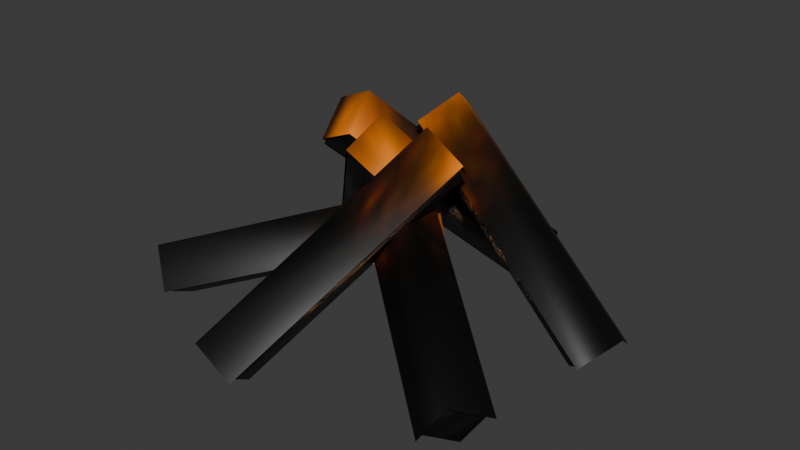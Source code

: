 # Source: reimported.blend  (saved by Blender 5.2.45; exported with 4.5.12 LTS)
import bpy
from mathutils import Matrix  # noqa: F401  (used for matrix-valued properties, if any)

bpy.ops.wm.read_factory_settings(use_empty=True)
scene = bpy.context.scene
scene.name = 'Bonfire01'

# ---- collections
col_collection = bpy.data.collections.new('Collection'); scene.collection.children.link(col_collection)

# ---- images (referenced by path relative to the original .blend; pixels are not part of the script)
import os
ASSET_DIR = os.environ.get("B2B_ASSET_DIR", "")  # directory of the original .blend (textures are referenced by path, not embedded)
HERE = os.path.dirname(os.path.abspath(__file__))  # packed textures are extracted next to this script under _unpacked/

def load_image(name, relpath, width, height, colorspace="sRGB"):
    """Load a texture the original file referenced (path relative to the .blend, or extracted next to this script)."""
    p = next((c for c in (os.path.join(HERE, relpath), os.path.join(ASSET_DIR, relpath)) if relpath and os.path.exists(c)), "")
    if p:
        img = bpy.data.images.load(p, check_existing=True)
        img.name = name
    else:  # same state as the original file: an image datablock whose file is absent (Cycles renders it pink)
        img = bpy.data.images.new(name, width, height)
        img.source = "FILE"
        img.filepath = "//" + (relpath or name)
    img.colorspace_settings.name = colorspace
    return img
img_fire_01_jpg = load_image('fire_01.jpg', '_unpacked/fire_01.519a13fb.jpg', 512, 512, 'sRGB')
img_fire_02_jpg = load_image('fire_02.jpg', '_unpacked/fire_02.e385bd9d.jpg', 32, 32, 'sRGB')

# ---- materials (node trees are filled in below, after node groups)
mat_fire_01_jpg = bpy.data.materials.new('fire_01.jpg')
mat_fire_01_jpg.diffuse_color = (0.9007, 0.5085, 0.7623, 1.0)
mat_fire_02_jpg = bpy.data.materials.new('fire_02.jpg')
mat_fire_02_jpg.diffuse_color = (0.8005, 0.5073, 0.9135, 1.0)

# ---- material node trees
mat_fire_01_jpg.use_nodes = True; mat_fire_01_jpg.node_tree.nodes.clear()
_N = mat_fire_01_jpg.node_tree.nodes; _L = mat_fire_01_jpg.node_tree.links
n0 = _N.new('ShaderNodeBsdfPrincipled'); n0.name = 'Principled BSDF'; n0.location = (-200, 100)
n0.inputs[10].default_value = 0.005
n1 = _N.new('ShaderNodeOutputMaterial'); n1.name = 'Material Output'; n1.location = (200, 100)
n2 = _N.new('ShaderNodeTexImage'); n2.name = 'Image Texture'; n2.location = (-600, 100)
n2.image = img_fire_01_jpg
_L.new(n0.outputs[0], n1.inputs[0])
_L.new(n2.outputs[0], n0.inputs[0])
n1.is_active_output = True
mat_fire_02_jpg.use_nodes = True; mat_fire_02_jpg.node_tree.nodes.clear()
_N = mat_fire_02_jpg.node_tree.nodes; _L = mat_fire_02_jpg.node_tree.links
n0 = _N.new('ShaderNodeBsdfPrincipled'); n0.name = 'Principled BSDF'; n0.location = (-200, 100)
n0.inputs[10].default_value = 0.005
n1 = _N.new('ShaderNodeOutputMaterial'); n1.name = 'Material Output'; n1.location = (200, 100)
n2 = _N.new('ShaderNodeTexImage'); n2.name = 'Image Texture'; n2.location = (-600, 100)
n2.image = img_fire_02_jpg
_L.new(n0.outputs[0], n1.inputs[0])
_L.new(n2.outputs[0], n0.inputs[0])
n1.is_active_output = True

# ---- world
world_world = bpy.data.worlds.new('World'); scene.world = world_world
world_world.use_nodes = True; world_world.node_tree.nodes.clear()
_N = world_world.node_tree.nodes; _L = world_world.node_tree.links
n0 = _N.new('ShaderNodeOutputWorld'); n0.name = 'World Output'; n0.location = (200, 100)
n1 = _N.new('ShaderNodeBackground'); n1.name = 'Background'; n1.location = (-200, 100)
n1.inputs[0].default_value = (0.05088, 0.05088, 0.05088, 1.0)
_L.new(n1.outputs[0], n0.inputs[0])
n0.is_active_output = True
world_world.color = (0.05088, 0.05088, 0.05088)
world_world.sun_shadow_jitter_overblur = 0.0

# ---- meshes
me_bonfire01 = bpy.data.meshes.new('Bonfire01')
me_bonfire01.from_pydata([(7.356, 2.554, 35.06), (9.225, 8.803, 18.87), (3.492, 12.65, 29.1), (13.09, -1.292, 24.83), (-49.69, -26.47, -2.576), (-55.42, -22.62, 7.654), (-45.83, -36.56, 3.382), (-51.56, -32.71, 13.61), (-2.011, -1.646, 52.87), (5.136, -9.179, 38.84), (7.894, 0.5957, 45.85), (-4.769, -11.42, 45.85), (-35.01, 31.64, -4.717), (-32.26, 41.41, 2.297), (-44.91, 29.4, 2.297), (-42.16, 39.17, 9.311), (-11.68, 4.739, 54.31), (-21.01, -2.493, 41.46), (-9.899, -4.57, 46.41), (-22.79, 6.815, 49.36), (7.231, 43.43, -6.166), (18.34, 41.35, -1.214), (5.448, 52.74, 1.74), (16.56, 50.66, 6.691), (3.424, 20.93, 52.87), (-6.733, 23.09, 38.84), (-3.469, 13.47, 45.85), (0.1602, 30.54, 45.85), (49.47, 12.19, -4.717), (52.73, 2.574, 2.297), (56.36, 19.64, 2.297), (59.62, 10.03, 9.311), (-4.238, 1.252, 39.39), (-5.423, 8.969, 23.78), (-10.84, -0.7301, 29.16), (1.184, 10.95, 34.02), (47.11, -32.88, -1.968), (41.69, -42.58, 3.407), (53.72, -30.9, 8.266), (48.3, -40.6, 13.64), (11.59, -1.862, 52.87), (16.46, 7.306, 38.84), (6.319, 6.819, 45.85), (21.73, -1.375, 45.85), (-9.505, -43.72, -4.717), (-19.65, -44.2, 2.297), (-4.237, -52.4, 2.297), (-14.38, -52.88, 9.311), (7.679, 2.825, 35.93), (9.621, 9.322, 19.09), (3.661, 13.32, 29.73), (13.64, -1.174, 25.29), (-53.59, -33.85, 13.62), (-47.63, -37.85, 2.984), (-57.61, -23.36, 7.427), (-2.061, -1.542, 54.45), (5.371, -9.373, 39.86), (8.238, 0.789, 47.15), (-4.928, -11.7, 47.15), (-43.81, 40.9, 9.151), (-46.68, 30.74, 1.856), (-33.51, 43.23, 1.856), (-12.12, 5.097, 55.95), (-21.82, -2.422, 42.58), (-10.26, -4.582, 47.73), (-23.67, 7.256, 50.81), (5.696, 55.02, 1.276), (7.551, 45.34, -6.945), (17.25, 52.86, 6.426), (19.11, 43.18, -1.796), (3.591, 21.93, 54.45), (-6.97, 24.17, 39.86), (-3.576, 14.18, 47.15), (0.1973, 31.93, 47.15), (62.04, 10.6, 9.151), (58.65, 20.6, 1.856), (54.87, 2.845, 1.856), (-4.376, 1.471, 40.43), (-5.608, 9.494, 24.2), (-11.25, -0.5895, 29.79), (1.261, 11.56, 34.84), (50.26, -42.05, 13.65), (55.9, -31.97, 8.063), (43.39, -44.11, 3.011), (12.08, -1.767, 54.45), (17.15, 7.765, 39.86), (6.601, 7.26, 47.15), (22.63, -1.261, 47.15), (-14.92, -54.83, 9.151), (-4.376, -54.32, 1.856), (-20.4, -45.8, 1.856)], [], [(0, 1, 2), (0, 3, 1), (2, 4, 5), (2, 1, 4), (1, 6, 4), (1, 3, 6), (3, 7, 6), (3, 0, 7), (0, 5, 7), (0, 2, 5), (7, 5, 4), (7, 4, 6), (8, 9, 10), (8, 11, 9), (10, 12, 13), (10, 9, 12), (9, 14, 12), (9, 11, 14), (11, 15, 14), (11, 8, 15), (8, 13, 15), (8, 10, 13), (15, 13, 12), (15, 12, 14), (16, 17, 18), (16, 19, 17), (18, 20, 21), (18, 17, 20), (17, 22, 20), (17, 19, 22), (19, 23, 22), (19, 16, 23), (16, 21, 23), (16, 18, 21), (23, 21, 20), (23, 20, 22), (24, 25, 26), (24, 27, 25), (26, 28, 29), (26, 25, 28), (25, 30, 28), (25, 27, 30), (27, 31, 30), (27, 24, 31), (24, 29, 31), (24, 26, 29), (31, 29, 28), (31, 28, 30), (32, 33, 34), (32, 35, 33), (34, 36, 37), (34, 33, 36), (33, 38, 36), (33, 35, 38), (35, 39, 38), (35, 32, 39), (32, 37, 39), (32, 34, 37), (39, 37, 36), (39, 36, 38), (40, 41, 42), (40, 43, 41), (42, 44, 45), (42, 41, 44), (41, 46, 44), (41, 43, 46), (43, 47, 46), (43, 40, 47), (40, 45, 47), (40, 42, 45), (47, 45, 44), (47, 44, 46), (48, 49, 50), (48, 51, 49), (51, 52, 53), (51, 48, 52), (48, 54, 52), (48, 50, 54), (55, 56, 57), (55, 58, 56), (58, 59, 60), (58, 55, 59), (55, 61, 59), (55, 57, 61), (62, 63, 64), (62, 65, 63), (63, 66, 67), (63, 65, 66), (65, 68, 66), (65, 62, 68), (62, 69, 68), (62, 64, 69), (70, 71, 72), (70, 73, 71), (73, 74, 75), (73, 70, 74), (70, 76, 74), (70, 72, 76), (77, 78, 79), (77, 80, 78), (80, 81, 82), (80, 77, 81), (77, 83, 81), (77, 79, 83), (84, 85, 86), (84, 87, 85), (87, 88, 89), (87, 84, 88), (84, 90, 88), (84, 86, 90)])
me_bonfire01.polygons.foreach_set('use_smooth', [True] * 110)
me_bonfire01.polygons.foreach_set('material_index', [0, 0, 0, 0, 0, 0, 0, 0, 0, 0, 0, 0, 0, 0, 0, 0, 0, 0, 0, 0, 0, 0, 0, 0, 0, 0, 0, 0, 0, 0, 0, 0, 0, 0, 0, 0, 0, 0, 0, 0, 0, 0, 0, 0, 0, 0, 0, 0, 0, 0, 0, 0, 0, 0, 0, 0, 0, 0, 0, 0, 0, 0, 0, 0, 0, 0, 0, 0, 0, 0, 0, 0, 1, 1, 1, 1, 1, 1, 1, 1, 1, 1, 1, 1, 1, 1, 1, 1, 1, 1, 1, 1, 1, 1, 1, 1, 1, 1, 1, 1, 1, 1, 1, 1, 1, 1, 1, 1, 1, 1])
_uv = me_bonfire01.uv_layers.new(name='Float2')
_uv.uv.foreach_set('vector', [0.5692, 1.085, 0.0716, 1.061, 0.2748, 1.075, 0.5692, 1.085, -0.1331, 1.072, 0.0716, 1.061, 0.2748, 1.075, 0.0692, -0.0854, 0.3669, -0.0717, 0.2748, 1.075, 0.0716, 1.061, 0.0692, -0.0854, 0.0716, 1.061, -0.2252, -0.0752, 0.0692, -0.0854, 0.0716, 1.061, -0.1331, 1.072, -0.2252, -0.0752, 0.8669, 1.072, 0.5716, -0.0615, 0.7748, -0.0752, 0.8669, 1.072, 0.5692, 1.085, 0.5716, -0.0615, 0.5692, 1.085, 0.3669, -0.0717, 0.5716, -0.0615, 0.5692, 1.085, 0.2748, 1.075, 0.3669, -0.0717, -0.4284, -0.0615, 0.3669, -0.0717, 0.0692, -0.0854, -0.4284, -0.0615, 0.0692, -0.0854, -0.2252, -0.0752, 0.6292, 1.014, -0.0536, 1.033, 0.4326, 1.044, 0.6292, 1.014, 0.7799, 1.004, 0.9464, 1.033, 0.4326, 1.044, 0.1293, -0.0144, 0.2799, -0.0039, 0.4326, 1.044, -0.0536, 1.033, 0.1293, -0.0144, -0.0536, 1.033, -0.0674, -0.044, 0.1293, -0.0144, 0.9464, 1.033, 0.7799, 1.004, 0.9326, -0.044, 0.7799, 1.004, 0.4464, -0.0336, 0.9326, -0.044, 0.7799, 1.004, 0.6292, 1.014, 0.4464, -0.0336, 0.6292, 1.014, 0.2799, -0.0039, 0.4464, -0.0336, 0.6292, 1.014, 0.4326, 1.044, 0.2799, -0.0039, 0.4464, -0.0336, 0.2799, -0.0039, 0.1293, -0.0144, 0.4464, -0.0336, 0.1293, -0.0144, -0.0674, -0.044, 0.5443, 1.017, -0.035, 1.0, 0.0691, 1.031, 0.5443, 1.017, 0.7834, 0.9867, 0.965, 1.0, 0.0691, 1.031, 0.0443, -0.0171, 0.2835, 0.0132, 0.0691, 1.031, -0.035, 1.0, 0.0443, -0.0171, -0.035, 1.0, -0.431, -0.0307, 0.0443, -0.0171, 0.965, 1.0, 0.7834, 0.9867, 0.569, -0.0307, 0.7834, 0.9867, 0.465, -0.0004, 0.569, -0.0307, 0.7834, 0.9867, 0.5443, 1.017, 0.465, -0.0004, 0.5443, 1.017, 0.2835, 0.0132, 0.465, -0.0004, 0.5443, 1.017, 0.0691, 1.031, 0.2835, 0.0132, 0.465, -0.0004, 0.2835, 0.0132, 0.0443, -0.0171, 0.465, -0.0004, 0.0443, -0.0171, -0.431, -0.0307, 0.4449, 1.01, -0.2044, 1.051, 0.2933, 1.041, 0.4449, 1.01, 0.5901, 1.02, 0.7956, 1.051, 0.2933, 1.041, -0.0551, -0.0102, 0.0901, -0.0201, 0.2933, 1.041, -0.2044, 1.051, -0.0551, -0.0102, 0.7956, 1.051, 0.7933, -0.0414, 0.9449, -0.0102, 0.7956, 1.051, 0.5901, 1.02, 0.7933, -0.0414, 0.5901, 1.02, 0.2958, -0.0513, 0.7933, -0.0414, 0.5901, 1.02, 0.4449, 1.01, 0.2958, -0.0513, 0.4449, 1.01, 0.0901, -0.0201, 0.2958, -0.0513, 0.4449, 1.01, 0.2933, 1.041, 0.0901, -0.0201, 0.2958, -0.0513, 0.0901, -0.0201, -0.0551, -0.0102, 0.2958, -0.0513, -0.0551, -0.0102, 0.7933, -0.0414, 0.952, 0.0005, 0.9932, 0.5409, 0.9457, 0.2555, 0.952, 0.0005, 0.9995, 0.2859, 0.9932, 0.5409, 0.9457, 0.2555, 0.048, 0.9995, 0.0005, 0.7142, 0.9457, 0.2555, 0.9932, 0.5409, 0.048, 0.9995, 0.9932, 0.5409, 0.0543, 0.7445, 0.048, 0.9995, 0.9932, 0.5409, 0.9995, 0.2859, 0.0543, 0.7445, 0.9995, 0.2859, 0.0068, 0.4592, 0.0543, 0.7445, 0.9995, 0.2859, 0.952, 0.0005, 0.0068, 0.4592, 0.952, 0.0005, 0.0005, 0.7142, 0.0068, 0.4592, 0.952, 0.0005, 0.9457, 0.2555, 0.0005, 0.7142, 0.0068, 0.4592, 0.0005, 0.7142, 0.048, 0.9995, 0.0068, 0.4592, 0.048, 0.9995, 0.0543, 0.7445, -0.4596, 0.0163, 0.0087, 0.0403, -0.1784, 0.029, -0.4596, 0.0163, 0.2065, 0.0276, 0.0087, 0.0403, -0.1784, 0.029, 0.0405, 0.9837, -0.2935, 0.9725, -0.1784, 0.029, 0.0087, 0.0403, 0.0405, 0.9837, 0.0087, 0.0403, 0.3216, 0.971, 0.0405, 0.9837, 0.0087, 0.0403, 0.2065, 0.0276, 0.3216, 0.971, 0.2065, 0.0276, 0.5087, 0.9597, 0.3216, 0.971, 0.2065, 0.0276, 0.5404, 0.0163, 0.5087, 0.9597, 0.5404, 0.0163, 0.7065, 0.9725, 0.5087, 0.9597, 0.5404, 0.0163, 0.8216, 0.029, 0.7065, 0.9725, 0.5087, 0.9597, -0.2935, 0.9725, 0.0405, 0.9837, 0.5087, 0.9597, 0.0405, 0.9837, 0.3216, 0.971, 0.2988, 0.8679, 0.3252, 0.9831, 0.0768, 0.9086, 0.2988, 0.8679, 0.486, 0.9255, 0.3252, 0.9831, 0.486, 0.9255, 0.391, 0.0417, 0.4421, 0.0414, 0.486, 0.9255, 0.2988, 0.8679, 0.391, 0.0417, 0.2988, 0.8679, 0.2104, 0.022, 0.391, 0.0417, 0.2988, 0.8679, 0.0768, 0.9086, 0.2104, 0.022, 0.1534, 0.8698, 0.3107, 0.9732, 0.0185, 0.9706, 0.1534, 0.8698, 0.3983, 0.8894, 0.3107, 0.9732, 0.3983, 0.8894, 0.1214, 0.0171, 0.2755, 0.027, 0.3983, 0.8894, 0.1534, 0.8698, 0.1214, 0.0171, 0.1534, 0.8698, 0.014, 0.1106, 0.1214, 0.0171, 0.1534, 0.8698, 0.0185, 0.9706, 0.014, 0.1106, 0.335, 0.8683, 0.5727, 0.9688, 0.2553, 0.968, 0.335, 0.8683, 0.5006, 0.8565, 0.5727, 0.9688, 0.5727, 0.9688, 0.4923, 0.0354, 0.5584, 0.1108, 0.5727, 0.9688, 0.5006, 0.8565, 0.4923, 0.0354, 0.5006, 0.8565, 0.3984, 0.0265, 0.4923, 0.0354, 0.5006, 0.8565, 0.335, 0.8683, 0.3984, 0.0265, 0.335, 0.8683, 0.3325, 0.1406, 0.3984, 0.0265, 0.335, 0.8683, 0.2553, 0.968, 0.3325, 0.1406, 0.6975, 0.8799, 0.6995, 0.9826, 0.5135, 0.9067, 0.6975, 0.8799, 0.8895, 0.9534, 0.6995, 0.9826, 0.8895, 0.9534, 0.7317, 0.0292, 0.8645, 0.1052, 0.8895, 0.9534, 0.6975, 0.8799, 0.7317, 0.0292, 0.6975, 0.8799, 0.601, 0.056, 0.7317, 0.0292, 0.6975, 0.8799, 0.5135, 0.9067, 0.601, 0.056, 0.6542, 0.9029, 0.7554, 0.9963, 0.5251, 0.9005, 0.6542, 0.9029, 0.9062, 0.8682, 0.7554, 0.9963, 0.9062, 0.8682, 0.5909, 0.0247, 0.7225, 0.1084, 0.9062, 0.8682, 0.6542, 0.9029, 0.5909, 0.0247, 0.6542, 0.9029, 0.4776, 0.0441, 0.5909, 0.0247, 0.6542, 0.9029, 0.5251, 0.9005, 0.4776, 0.0441, 0.5171, 0.8001, 0.5223, 0.9712, 0.3248, 0.93, 0.5171, 0.8001, 0.7442, 0.9331, 0.5223, 0.9712, 0.7442, 0.9331, 0.3762, 0.0102, 0.6644, 0.0152, 0.7442, 0.9331, 0.5171, 0.8001, 0.3762, 0.0102, 0.5171, 0.8001, 0.2332, 0.0169, 0.3762, 0.0102, 0.5171, 0.8001, 0.3248, 0.93, 0.2332, 0.0169])
me_bonfire01.materials.append(mat_fire_01_jpg)
me_bonfire01.materials.append(mat_fire_02_jpg)
me_bonfire01.update()
me_bonfire01.normals_split_custom_set([tuple(v) for v in zip(*[iter([0.3394, 0.2533, 0.9059, 0.7615, 0.3905, -0.5174, -0.1144, 0.9918, 0.05738, 0.3394, 0.2533, 0.9059, 0.7878, -0.5912, 0.1728, 0.7615, 0.3905, -0.5174, -0.1144, 0.9918, 0.05738, -0.604, 0.1211, -0.7878, -0.853, 0.3803, 0.3573, -0.1144, 0.9918, 0.05738, 0.7615, 0.3905, -0.5174, -0.604, 0.1211, -0.7878, 0.7615, 0.3905, -0.5174, 0.1833, -0.7832, -0.5942, -0.604, 0.1211, -0.7878, 0.7615, 0.3905, -0.5174, 0.7878, -0.5912, 0.1728, 0.1833, -0.7832, -0.5942, 0.7878, -0.5912, 0.1728, -0.5004, -0.7639, 0.4074, 0.1833, -0.7832, -0.5942, 0.7878, -0.5912, 0.1728, 0.3394, 0.2533, 0.9059, -0.5004, -0.7639, 0.4074, 0.3394, 0.2533, 0.9059, -0.853, 0.3803, 0.3573, -0.5004, -0.7639, 0.4074, 0.3394, 0.2533, 0.9059, -0.1144, 0.9918, 0.05738, -0.853, 0.3803, 0.3573, -0.5004, -0.7639, 0.4074, -0.853, 0.3803, 0.3573, -0.604, 0.1211, -0.7878, -0.5004, -0.7639, 0.4074, -0.604, 0.1211, -0.7878, 0.1833, -0.7832, -0.5942, 0.245, 0.08673, 0.9656, 0.4905, -0.8561, -0.1628, 0.971, 0.2392, 0.005906, 0.245, 0.08673, 0.9656, -0.5139, -0.7121, 0.4783, 0.4905, -0.8561, -0.1628, 0.971, 0.2392, 0.005906, 0.09411, 0.2435, -0.9653, 0.2732, 0.9617, -0.02059, 0.971, 0.2392, 0.005906, 0.4905, -0.8561, -0.1628, 0.09411, 0.2435, -0.9653, 0.4905, -0.8561, -0.1628, -0.7318, -0.4952, -0.4683, 0.09411, 0.2435, -0.9653, 0.4905, -0.8561, -0.1628, -0.5139, -0.7121, 0.4783, -0.7318, -0.4952, -0.4683, -0.5139, -0.7121, 0.4783, -0.8296, 0.5324, 0.1686, -0.7318, -0.4952, -0.4683, -0.5139, -0.7121, 0.4783, 0.245, 0.08673, 0.9656, -0.8296, 0.5324, 0.1686, 0.245, 0.08673, 0.9656, 0.2732, 0.9617, -0.02059, -0.8296, 0.5324, 0.1686, 0.245, 0.08673, 0.9656, 0.971, 0.2392, 0.005906, 0.2732, 0.9617, -0.02059, -0.8296, 0.5324, 0.1686, 0.2732, 0.9617, -0.02059, 0.09411, 0.2435, -0.9653, -0.8296, 0.5324, 0.1686, 0.09411, 0.2435, -0.9653, -0.7318, -0.4952, -0.4683, 0.286, -0.2779, 0.917, -0.8238, -0.5657, -0.03574, 0.3226, -0.9415, -0.09761, 0.286, -0.2779, 0.917, -0.6543, 0.4185, 0.6299, -0.8238, -0.5657, -0.03574, 0.3226, -0.9415, -0.09761, 0.06766, -0.02621, -0.9974, 0.9618, -0.1746, -0.2107, 0.3226, -0.9415, -0.09761, -0.8238, -0.5657, -0.03574, 0.06766, -0.02621, -0.9974, -0.8238, -0.5657, -0.03574, -0.6373, 0.6989, -0.3246, 0.06766, -0.02621, -0.9974, -0.8238, -0.5657, -0.03574, -0.6543, 0.4185, 0.6299, -0.6373, 0.6989, -0.3246, -0.6543, 0.4185, 0.6299, 0.4775, 0.8702, 0.121, -0.6373, 0.6989, -0.3246, -0.6543, 0.4185, 0.6299, 0.286, -0.2779, 0.917, 0.4775, 0.8702, 0.121, 0.286, -0.2779, 0.917, 0.9618, -0.1746, -0.2107, 0.4775, 0.8702, 0.121, 0.286, -0.2779, 0.917, 0.3226, -0.9415, -0.09761, 0.9618, -0.1746, -0.2107, 0.4775, 0.8702, 0.121, 0.9618, -0.1746, -0.2107, 0.06766, -0.02621, -0.9974, 0.4775, 0.8702, 0.121, 0.06766, -0.02621, -0.9974, -0.6373, 0.6989, -0.3246, -0.1529, -0.2102, 0.9656, -0.889, 0.4279, -0.1628, -0.6647, -0.7471, 0.005985, -0.1529, -0.2102, 0.9656, 0.0203, 0.8781, 0.478, -0.889, 0.4279, -0.1628, -0.6647, -0.7471, 0.005985, 0.06038, -0.2541, -0.9653, 0.3195, -0.9474, -0.02058, -0.6647, -0.7471, 0.005985, -0.889, 0.4279, -0.1628, 0.06038, -0.2541, -0.9653, -0.889, 0.4279, -0.1628, 0.3228, 0.8227, -0.468, 0.06038, -0.2541, -0.9653, -0.889, 0.4279, -0.1628, 0.0203, 0.8781, 0.478, 0.3228, 0.8227, -0.468, 0.0203, 0.8781, 0.478, 0.9852, 0.03119, 0.1686, 0.3228, 0.8227, -0.468, 0.0203, 0.8781, 0.478, -0.1529, -0.2102, 0.9656, 0.9852, 0.03119, 0.1686, -0.1529, -0.2102, 0.9656, 0.3195, -0.9474, -0.02058, 0.9852, 0.03119, 0.1686, -0.1529, -0.2102, 0.9656, -0.6647, -0.7471, 0.005985, 0.3195, -0.9474, -0.02058, 0.9852, 0.03119, 0.1686, 0.3195, -0.9474, -0.02058, 0.06038, -0.2541, -0.9653, 0.9852, 0.03119, 0.1686, 0.06038, -0.2541, -0.9653, 0.3228, 0.8227, -0.468, -0.591, -0.08025, 0.8027, -0.3729, 0.8686, -0.3262, -0.908, -0.2138, -0.3604, -0.591, -0.08025, 0.8027, 0.3144, 0.6984, 0.6429, -0.3729, 0.8686, -0.3262, -0.908, -0.2138, -0.3604, 0.2685, -0.241, -0.9327, -0.2688, -0.9543, -0.1308, -0.908, -0.2138, -0.3604, -0.3729, 0.8686, -0.3262, 0.2685, -0.241, -0.9327, -0.3729, 0.8686, -0.3262, 0.8657, 0.4759, -0.1552, 0.2685, -0.241, -0.9327, -0.3729, 0.8686, -0.3262, 0.3144, 0.6984, 0.6429, 0.8657, 0.4759, -0.1552, 0.3144, 0.6984, 0.6429, 0.6928, -0.5539, 0.4618, 0.8657, 0.4759, -0.1552, 0.3144, 0.6984, 0.6429, -0.591, -0.08025, 0.8027, 0.6928, -0.5539, 0.4618, -0.591, -0.08025, 0.8027, -0.2688, -0.9543, -0.1308, 0.6928, -0.5539, 0.4618, -0.591, -0.08025, 0.8027, -0.908, -0.2138, -0.3604, -0.2688, -0.9543, -0.1308, 0.6928, -0.5539, 0.4618, -0.2688, -0.9543, -0.1308, 0.2685, -0.241, -0.9327, 0.6928, -0.5539, 0.4618, 0.2685, -0.241, -0.9327, 0.8657, 0.4759, -0.1552, -0.1599, 0.2048, 0.9656, 0.6563, 0.7367, -0.1628, -0.535, 0.8448, 0.00598, -0.1599, 0.2048, 0.9656, 0.8384, -0.2615, 0.4782, 0.6563, 0.7367, -0.1628, -0.535, 0.8448, 0.00598, -0.2608, 0.01199, -0.9653, -0.9987, -0.04596, -0.02059, -0.535, 0.8448, 0.00598, 0.6563, 0.7367, -0.1628, -0.2608, 0.01199, -0.9653, 0.6563, 0.7367, -0.1628, 0.7018, -0.5369, -0.4682, -0.2608, 0.01199, -0.9653, 0.6563, 0.7367, -0.1628, 0.8384, -0.2615, 0.4782, 0.7018, -0.5369, -0.4682, 0.8384, -0.2615, 0.4782, -0.2416, -0.9556, 0.1686, 0.7018, -0.5369, -0.4682, 0.8384, -0.2615, 0.4782, -0.1599, 0.2048, 0.9656, -0.2416, -0.9556, 0.1686, -0.1599, 0.2048, 0.9656, -0.9987, -0.04596, -0.02059, -0.2416, -0.9556, 0.1686, -0.1599, 0.2048, 0.9656, -0.535, 0.8448, 0.00598, -0.9987, -0.04596, -0.02059, -0.2416, -0.9556, 0.1686, -0.9987, -0.04596, -0.02059, -0.2608, 0.01199, -0.9653, -0.2416, -0.9556, 0.1686, -0.2608, 0.01199, -0.9653, 0.7018, -0.5369, -0.4682, 0.3394, 0.2534, 0.9059, 0.8284, 0.4838, 0.2823, 0.2486, 0.5612, 0.7895, 0.3394, 0.2534, 0.9059, 0.6509, -0.5147, 0.558, 0.8284, 0.4838, 0.2823, 0.6509, -0.5147, 0.558, 0.0655, -0.5961, 0.8003, 0.3136, -0.8175, 0.483, 0.6509, -0.5147, 0.558, 0.3394, 0.2534, 0.9059, 0.0655, -0.5961, 0.8003, 0.3394, 0.2534, 0.9059, -0.4806, 0.3021, 0.8233, 0.0655, -0.5961, 0.8003, 0.3394, 0.2534, 0.9059, 0.2486, 0.5612, 0.7895, -0.4806, 0.3021, 0.8233, 0.2451, 0.08676, 0.9656, 0.5533, -0.5831, 0.5948, 0.547, 0.1569, 0.8223, 0.2451, 0.08676, 0.9656, -0.4696, -0.4235, 0.7747, 0.5533, -0.5831, 0.5948, -0.4696, -0.4235, 0.7747, -0.6223, 0.1965, 0.7577, -0.8021, -0.182, 0.5688, -0.4696, -0.4235, 0.7747, 0.2451, 0.08676, 0.9656, -0.6223, 0.1965, 0.7577, 0.2451, 0.08676, 0.9656, 0.2125, 0.8031, 0.5566, -0.6223, 0.1965, 0.7577, 0.2451, 0.08676, 0.9656, 0.547, 0.1569, 0.8223, 0.2125, 0.8031, 0.5566, 0.2861, -0.278, 0.917, -0.9235, -0.3353, 0.1862, 0.3554, -0.5646, 0.7449, 0.2861, -0.278, 0.917, -0.6544, 0.4184, 0.6299, -0.9235, -0.3353, 0.1862, -0.9235, -0.3353, 0.1862, -0.8772, 0.4763, -0.06041, -0.9083, 0.1558, -0.3883, -0.9235, -0.3353, 0.1862, -0.6544, 0.4184, 0.6299, -0.8772, 0.4763, -0.06041, -0.6544, 0.4184, 0.6299, 0.2769, 0.6044, 0.747, -0.8772, 0.4763, -0.06041, -0.6544, 0.4184, 0.6299, 0.2861, -0.278, 0.917, 0.2769, 0.6044, 0.747, 0.2861, -0.278, 0.917, 0.9083, -0.1558, 0.3883, 0.2769, 0.6044, 0.747, 0.2861, -0.278, 0.917, 0.3554, -0.5646, 0.7449, 0.9083, -0.1558, 0.3883, -0.1529, -0.2103, 0.9656, -0.7863, 0.1671, 0.5948, -0.3619, -0.4391, 0.8223, -0.1529, -0.2103, 0.9656, 0.1472, 0.6151, 0.7746, -0.7863, 0.1671, 0.5948, 0.1472, 0.6151, 0.7746, 0.6242, 0.1905, 0.7577, 0.5579, 0.6043, 0.5688, 0.1472, 0.6151, 0.7746, -0.1529, -0.2103, 0.9656, 0.6242, 0.1905, 0.7577, -0.1529, -0.2103, 0.9656, 0.2798, -0.7822, 0.5566, 0.6242, 0.1905, 0.7577, -0.1529, -0.2103, 0.9656, -0.3619, -0.4391, 0.8223, 0.2798, -0.7822, 0.5566, -0.591, -0.08027, 0.8026, -0.7215, 0.5974, 0.35, -0.8188, -0.1425, 0.5561, -0.591, -0.08027, 0.8026, 0.1554, 0.4111, 0.8982, -0.7215, 0.5974, 0.35, 0.1554, 0.4111, 0.8982, 0.2882, -0.2127, 0.9336, 0.5348, 0.1609, 0.8295, 0.1554, 0.4111, 0.8982, -0.591, -0.08027, 0.8026, 0.2882, -0.2127, 0.9336, -0.591, -0.08027, 0.8026, -0.425, -0.7973, 0.4287, 0.2882, -0.2127, 0.9336, -0.591, -0.08027, 0.8026, -0.8188, -0.1425, 0.5561, -0.425, -0.7973, 0.4287, -0.16, 0.205, 0.9656, 0.3774, 0.7098, 0.5948, -0.3224, 0.4689, 0.8223, -0.16, 0.205, 0.9656, 0.5508, -0.311, 0.7745, 0.3774, 0.7098, 0.5948, 0.5508, -0.311, 0.7745, 0.01115, -0.6525, 0.7577, 0.4271, -0.7029, 0.5688, 0.5508, -0.311, 0.7745, -0.16, 0.205, 0.9656, 0.01115, -0.6525, 0.7577, -0.16, 0.205, 0.9656, -0.829, -0.05331, 0.5566, 0.01115, -0.6525, 0.7577, -0.16, 0.205, 0.9656, -0.3224, 0.4689, 0.8223, -0.829, -0.05331, 0.5566])] * 3)])
arm_bonfire01_skeleton = bpy.data.armatures.new('Bonfire01_skeleton')  # bones are not reproduced

# ---- objects
ob_bonfire01_skeleton = bpy.data.objects.new('Bonfire01_skeleton', arm_bonfire01_skeleton)
ob_bonfire01 = bpy.data.objects.new('Bonfire01', me_bonfire01)

# ---- transforms, parenting, visibility, modifiers, constraints
ob_bonfire01_skeleton.location = (0.0, 0.0, 0.0)
ob_bonfire01_skeleton.show_in_front = True
ob_bonfire01.parent = ob_bonfire01_skeleton
ob_bonfire01.location = (0.0, 0.0, 0.0)
_vg = ob_bonfire01.vertex_groups.new(name='Bone01')
_vg.add([0, 1, 2, 3, 4, 5, 6, 7, 8, 9, 10, 11, 12, 13, 14, 15, 16, 17, 18, 19, 20, 21, 22, 23, 24, 25, 26, 27, 28, 29, 30, 31, 32, 33, 34, 35, 36, 37, 38, 39, 40, 41, 42, 43, 44, 45, 46, 47, 48, 49, 50, 51, 52, 53, 54, 55, 56, 57, 58, 59, 60, 61, 62, 63, 64, 65, 66, 67, 68, 69, 70, 71, 72, 73, 74, 75, 76, 77, 78, 79, 80, 81, 82, 83, 84, 85, 86, 87, 88, 89, 90], 1.0, 'REPLACE')
_vg = ob_bonfire01.vertex_groups.new(name='Bone_fire')
_vg = ob_bonfire01.vertex_groups.new(name='Cylinder03')
_vg = ob_bonfire01.vertex_groups.new(name='Cylinder04')
_m = ob_bonfire01.modifiers.new('Armature', 'ARMATURE')
_m.object = ob_bonfire01_skeleton

# ---- collection membership
scene.collection.objects.link(ob_bonfire01_skeleton)
scene.collection.objects.link(ob_bonfire01)

# ---- scene / render settings (as saved in the file)
scene.frame_start = 0; scene.frame_end = 0; scene.frame_set(0)
scene.render.engine = 'BLENDER_EEVEE_NEXT'
scene.render.bake_bias = 0.0
scene.render.bake_samples = 0
scene.render.compositor_device = 'GPU'
scene.eevee.use_volume_custom_range = False
scene.eevee.fast_gi_thickness_near = 0.1
scene.eevee.fast_gi_thickness_far = 0.0
scene.eevee.ray_tracing_options.screen_trace_thickness = 0.1
bpy.context.view_layer.update()

# ---- added for rendering (the .blend has no active camera and no usable light): camera, sun
cam_auto = bpy.data.cameras.new('AutoCamera')
cam_auto.lens = 50.0
cam_auto.sensor_width = 36.0
cam_auto.clip_end = 2828.22
ob_auto_camera = bpy.data.objects.new('AutoCamera', cam_auto)
scene.collection.objects.link(ob_auto_camera)
ob_auto_camera.location = (163.37, -193.29, 153.427)
ob_auto_camera.rotation_euler = (1.09748, -7.21219e-08, 0.694738)
scene.camera = ob_auto_camera
light_auto_sun = bpy.data.lights.new('AutoSun', 'SUN')
light_auto_sun.energy = 3.0
light_auto_sun.angle = 0.0523599
ob_auto_sun = bpy.data.objects.new('AutoSun', light_auto_sun)
scene.collection.objects.link(ob_auto_sun)
ob_auto_sun.rotation_euler = (0.872665, 0.174533, 0.523599)
bpy.context.view_layer.update()
